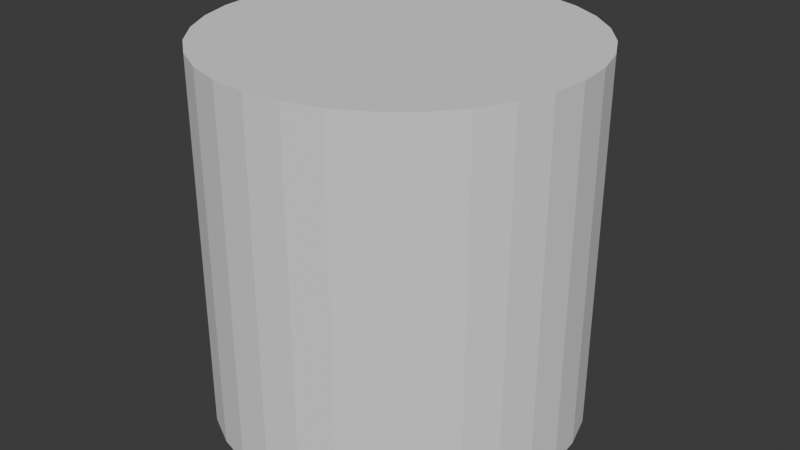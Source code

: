 # Source: script_trashbox.blend  (saved by Blender 4.0.36; exported with 4.5.12 LTS)
import bpy
from mathutils import Matrix  # noqa: F401  (used for matrix-valued properties, if any)

bpy.ops.wm.read_factory_settings(use_empty=True)
scene = bpy.context.scene
scene.name = 'Scene'

# ---- collections
col_collection = bpy.data.collections.new('Collection'); scene.collection.children.link(col_collection)

# ---- world
world_world = bpy.data.worlds.new('World'); scene.world = world_world
world_world.use_nodes = True; world_world.node_tree.nodes.clear()
_N = world_world.node_tree.nodes; _L = world_world.node_tree.links
n0 = _N.new('ShaderNodeOutputWorld'); n0.name = 'World Output'; n0.location = (300, 300)
n1 = _N.new('ShaderNodeBackground'); n1.name = 'Background'; n1.location = (10, 300)
n1.inputs[0].default_value = (0.05088, 0.05088, 0.05088, 1.0)
_L.new(n1.outputs[0], n0.inputs[0])
n0.is_active_output = True
world_world.color = (0.05088, 0.05088, 0.05088)
world_world.use_sun_shadow = False
world_world.sun_shadow_jitter_overblur = 0.0

# ---- meshes
me_cylinder = bpy.data.meshes.new('Cylinder')
me_cylinder.from_pydata([(0.0, 1.0, -1.0), (0.0, 1.0, 1.0), (0.1951, 0.9808, -1.0), (0.1951, 0.9808, 1.0), (0.3827, 0.9239, -1.0), (0.3827, 0.9239, 1.0), (0.5556, 0.8315, -1.0), (0.5556, 0.8315, 1.0), (0.7071, 0.7071, -1.0), (0.7071, 0.7071, 1.0), (0.8315, 0.5556, -1.0), (0.8315, 0.5556, 1.0), (0.9239, 0.3827, -1.0), (0.9239, 0.3827, 1.0), (0.9808, 0.1951, -1.0), (0.9808, 0.1951, 1.0), (1.0, 0.0, -1.0), (1.0, 0.0, 1.0), (0.9808, -0.1951, -1.0), (0.9808, -0.1951, 1.0), (0.9239, -0.3827, -1.0), (0.9239, -0.3827, 1.0), (0.8315, -0.5556, -1.0), (0.8315, -0.5556, 1.0), (0.7071, -0.7071, -1.0), (0.7071, -0.7071, 1.0), (0.5556, -0.8315, -1.0), (0.5556, -0.8315, 1.0), (0.3827, -0.9239, -1.0), (0.3827, -0.9239, 1.0), (0.1951, -0.9808, -1.0), (0.1951, -0.9808, 1.0), (0.0, -1.0, -1.0), (0.0, -1.0, 1.0), (-0.1951, -0.9808, -1.0), (-0.1951, -0.9808, 1.0), (-0.3827, -0.9239, -1.0), (-0.3827, -0.9239, 1.0), (-0.5556, -0.8315, -1.0), (-0.5556, -0.8315, 1.0), (-0.7071, -0.7071, -1.0), (-0.7071, -0.7071, 1.0), (-0.8315, -0.5556, -1.0), (-0.8315, -0.5556, 1.0), (-0.9239, -0.3827, -1.0), (-0.9239, -0.3827, 1.0), (-0.9808, -0.1951, -1.0), (-0.9808, -0.1951, 1.0), (-1.0, 0.0, -1.0), (-1.0, 0.0, 1.0), (-0.9808, 0.1951, -1.0), (-0.9808, 0.1951, 1.0), (-0.9239, 0.3827, -1.0), (-0.9239, 0.3827, 1.0), (-0.8315, 0.5556, -1.0), (-0.8315, 0.5556, 1.0), (-0.7071, 0.7071, -1.0), (-0.7071, 0.7071, 1.0), (-0.5556, 0.8315, -1.0), (-0.5556, 0.8315, 1.0), (-0.3827, 0.9239, -1.0), (-0.3827, 0.9239, 1.0), (-0.1951, 0.9808, -1.0), (-0.1951, 0.9808, 1.0)], [], [(0, 1, 3, 2), (2, 3, 5, 4), (4, 5, 7, 6), (6, 7, 9, 8), (8, 9, 11, 10), (10, 11, 13, 12), (12, 13, 15, 14), (14, 15, 17, 16), (16, 17, 19, 18), (18, 19, 21, 20), (20, 21, 23, 22), (22, 23, 25, 24), (24, 25, 27, 26), (26, 27, 29, 28), (28, 29, 31, 30), (30, 31, 33, 32), (32, 33, 35, 34), (34, 35, 37, 36), (36, 37, 39, 38), (38, 39, 41, 40), (40, 41, 43, 42), (42, 43, 45, 44), (44, 45, 47, 46), (46, 47, 49, 48), (48, 49, 51, 50), (50, 51, 53, 52), (52, 53, 55, 54), (54, 55, 57, 56), (56, 57, 59, 58), (58, 59, 61, 60), (3, 1, 63, 61, 59, 57, 55, 53, 51, 49, 47, 45, 43, 41, 39, 37, 35, 33, 31, 29, 27, 25, 23, 21, 19, 17, 15, 13, 11, 9, 7, 5), (60, 61, 63, 62), (62, 63, 1, 0), (0, 2, 4, 6, 8, 10, 12, 14, 16, 18, 20, 22, 24, 26, 28, 30, 32, 34, 36, 38, 40, 42, 44, 46, 48, 50, 52, 54, 56, 58, 60, 62)])
_uv = me_cylinder.uv_layers.new(name='UVMap')
_uv.uv.foreach_set('vector', [1.0, 0.5, 1.0, 1.0, 0.9688, 1.0, 0.9688, 0.5, 0.9688, 0.5, 0.9688, 1.0, 0.9375, 1.0, 0.9375, 0.5, 0.9375, 0.5, 0.9375, 1.0, 0.9062, 1.0, 0.9062, 0.5, 0.9062, 0.5, 0.9062, 1.0, 0.875, 1.0, 0.875, 0.5, 0.875, 0.5, 0.875, 1.0, 0.8438, 1.0, 0.8438, 0.5, 0.8438, 0.5, 0.8438, 1.0, 0.8125, 1.0, 0.8125, 0.5, 0.8125, 0.5, 0.8125, 1.0, 0.7812, 1.0, 0.7812, 0.5, 0.7812, 0.5, 0.7812, 1.0, 0.75, 1.0, 0.75, 0.5, 0.75, 0.5, 0.75, 1.0, 0.7188, 1.0, 0.7188, 0.5, 0.7188, 0.5, 0.7188, 1.0, 0.6875, 1.0, 0.6875, 0.5, 0.6875, 0.5, 0.6875, 1.0, 0.6562, 1.0, 0.6562, 0.5, 0.6562, 0.5, 0.6562, 1.0, 0.625, 1.0, 0.625, 0.5, 0.625, 0.5, 0.625, 1.0, 0.5938, 1.0, 0.5938, 0.5, 0.5938, 0.5, 0.5938, 1.0, 0.5625, 1.0, 0.5625, 0.5, 0.5625, 0.5, 0.5625, 1.0, 0.5312, 1.0, 0.5312, 0.5, 0.5312, 0.5, 0.5312, 1.0, 0.5, 1.0, 0.5, 0.5, 0.5, 0.5, 0.5, 1.0, 0.4688, 1.0, 0.4688, 0.5, 0.4688, 0.5, 0.4688, 1.0, 0.4375, 1.0, 0.4375, 0.5, 0.4375, 0.5, 0.4375, 1.0, 0.4062, 1.0, 0.4062, 0.5, 0.4062, 0.5, 0.4062, 1.0, 0.375, 1.0, 0.375, 0.5, 0.375, 0.5, 0.375, 1.0, 0.3438, 1.0, 0.3438, 0.5, 0.3438, 0.5, 0.3438, 1.0, 0.3125, 1.0, 0.3125, 0.5, 0.3125, 0.5, 0.3125, 1.0, 0.2812, 1.0, 0.2812, 0.5, 0.2812, 0.5, 0.2812, 1.0, 0.25, 1.0, 0.25, 0.5, 0.25, 0.5, 0.25, 1.0, 0.2188, 1.0, 0.2188, 0.5, 0.2188, 0.5, 0.2188, 1.0, 0.1875, 1.0, 0.1875, 0.5, 0.1875, 0.5, 0.1875, 1.0, 0.1562, 1.0, 0.1562, 0.5, 0.1562, 0.5, 0.1562, 1.0, 0.125, 1.0, 0.125, 0.5, 0.125, 0.5, 0.125, 1.0, 0.09375, 1.0, 0.09375, 0.5, 0.09375, 0.5, 0.09375, 1.0, 0.0625, 1.0, 0.0625, 0.5, 0.2968, 0.4854, 0.25, 0.49, 0.2032, 0.4854, 0.1582, 0.4717, 0.1167, 0.4496, 0.08029, 0.4197, 0.05045, 0.3833, 0.02827, 0.3418, 0.01461, 0.2968, 0.01, 0.25, 0.01461, 0.2032, 0.02827, 0.1582, 0.05045, 0.1167, 0.08029, 0.08029, 0.1167, 0.05045, 0.1582, 0.02827, 0.2032, 0.01461, 0.25, 0.01, 0.2968, 0.01461, 0.3418, 0.02827, 0.3833, 0.05045, 0.4197, 0.08029, 0.4496, 0.1167, 0.4717, 0.1582, 0.4854, 0.2032, 0.49, 0.25, 0.4854, 0.2968, 0.4717, 0.3418, 0.4496, 0.3833, 0.4197, 0.4197, 0.3833, 0.4496, 0.3418, 0.4717, 0.0625, 0.5, 0.0625, 1.0, 0.03125, 1.0, 0.03125, 0.5, 0.03125, 0.5, 0.03125, 1.0, 0.0, 1.0, 0.0, 0.5, 0.75, 0.49, 0.7968, 0.4854, 0.8418, 0.4717, 0.8833, 0.4496, 0.9197, 0.4197, 0.9496, 0.3833, 0.9717, 0.3418, 0.9854, 0.2968, 0.99, 0.25, 0.9854, 0.2032, 0.9717, 0.1582, 0.9496, 0.1167, 0.9197, 0.08029, 0.8833, 0.05045, 0.8418, 0.02827, 0.7968, 0.01461, 0.75, 0.01, 0.7032, 0.01461, 0.6582, 0.02827, 0.6167, 0.05045, 0.5803, 0.08029, 0.5504, 0.1167, 0.5283, 0.1582, 0.5146, 0.2032, 0.51, 0.25, 0.5146, 0.2968, 0.5283, 0.3418, 0.5504, 0.3833, 0.5803, 0.4197, 0.6167, 0.4496, 0.6582, 0.4717, 0.7032, 0.4854])
me_cylinder.update()

# ---- objects
ob_cylinder = bpy.data.objects.new('Cylinder', me_cylinder)

# ---- transforms, parenting, visibility, modifiers, constraints
ob_cylinder.location = (0.0, 0.0, 0.0)

# ---- collection membership
scene.collection.objects.link(ob_cylinder)

# ---- scene / render settings (as saved in the file)
scene.frame_start = 1; scene.frame_end = 250; scene.frame_set(1)
scene.render.engine = 'BLENDER_EEVEE_NEXT'
scene.cycles.sampling_pattern = 'TABULATED_SOBOL'
bpy.context.view_layer.update()

# ---- added for rendering (the .blend has no active camera and no usable light): camera, sun
cam_auto = bpy.data.cameras.new('AutoCamera')
cam_auto.lens = 50.0
cam_auto.sensor_width = 36.0
cam_auto.clip_end = 1000.0
ob_auto_camera = bpy.data.objects.new('AutoCamera', cam_auto)
scene.collection.objects.link(ob_auto_camera)
ob_auto_camera.location = (3.20507, -3.84609, 2.56406)
ob_auto_camera.rotation_euler = (1.09748, -7.21219e-08, 0.694738)
scene.camera = ob_auto_camera
light_auto_sun = bpy.data.lights.new('AutoSun', 'SUN')
light_auto_sun.energy = 3.0
light_auto_sun.angle = 0.0523599
ob_auto_sun = bpy.data.objects.new('AutoSun', light_auto_sun)
scene.collection.objects.link(ob_auto_sun)
ob_auto_sun.rotation_euler = (0.872665, 0.174533, 0.523599)
bpy.context.view_layer.update()
